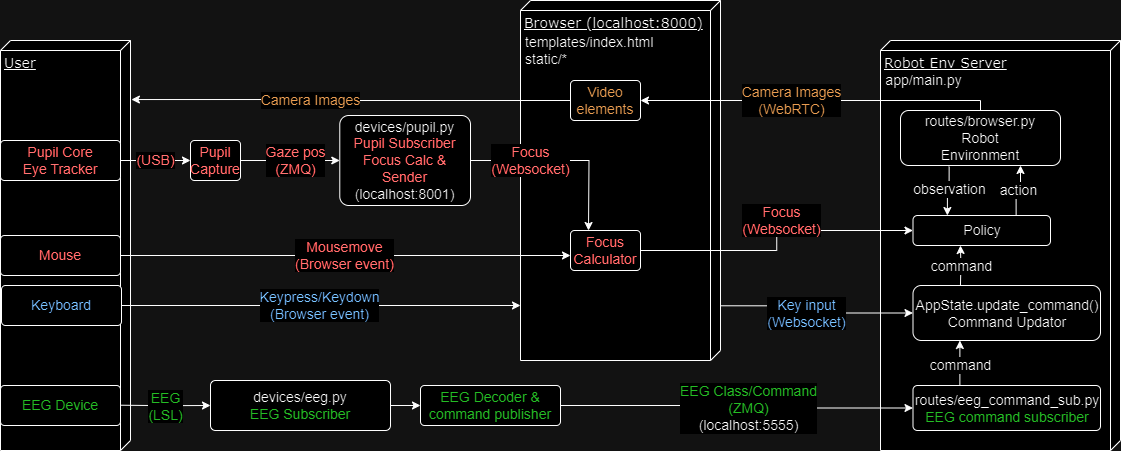

The diagram above was exported from draw.io. Its source (the exported page's mxGraphModel, read from the mxfile embedded in the PNG):
<mxGraphModel dx="1220" dy="580" grid="1" gridSize="10" guides="1" tooltips="1" connect="1" arrows="1" fold="1" page="1" pageScale="1" pageWidth="827" pageHeight="1169" math="0" shadow="0">
  <root>
    <mxCell id="0" />
    <mxCell id="1" parent="0" />
    <mxCell id="8cjBaVtC8G_Qfj5OyQPO-1" value="Robot Env Server" style="verticalAlign=top;align=left;spacingTop=8;spacingLeft=2;spacingRight=12;shape=cube;size=10;direction=south;fontStyle=4;html=1;rounded=0;shadow=0;comic=0;labelBackgroundColor=none;strokeWidth=1;fontFamily=Verdana;fontSize=14;" parent="1" vertex="1">
      <mxGeometry x="1110" y="820" width="240" height="410" as="geometry" />
    </mxCell>
    <mxCell id="8cjBaVtC8G_Qfj5OyQPO-2" value="Browser (localhost:8000)&lt;br style=&quot;font-size: 14px;&quot;&gt;" style="verticalAlign=top;align=left;spacingTop=8;spacingLeft=2;spacingRight=12;shape=cube;size=10;direction=south;fontStyle=4;html=1;rounded=0;shadow=0;comic=0;labelBackgroundColor=none;strokeWidth=1;fontFamily=Verdana;fontSize=14;" parent="1" vertex="1">
      <mxGeometry x="750" y="780" width="200" height="360" as="geometry" />
    </mxCell>
    <mxCell id="8cjBaVtC8G_Qfj5OyQPO-3" value="User" style="verticalAlign=top;align=left;spacingTop=8;spacingLeft=2;spacingRight=12;shape=cube;size=10;direction=south;fontStyle=4;html=1;rounded=0;shadow=0;comic=0;labelBackgroundColor=none;strokeWidth=1;fontFamily=Verdana;fontSize=14;" parent="1" vertex="1">
      <mxGeometry x="230" y="820" width="130" height="410" as="geometry" />
    </mxCell>
    <mxCell id="8cjBaVtC8G_Qfj5OyQPO-4" value="Pupil &lt;br style=&quot;font-size: 14px;&quot;&gt;Capture" style="rounded=1;whiteSpace=wrap;html=1;arcSize=10;fontColor=#FF3333;fontSize=14;" parent="1" vertex="1">
      <mxGeometry x="420" y="920" width="50" height="40" as="geometry" />
    </mxCell>
    <mxCell id="8cjBaVtC8G_Qfj5OyQPO-5" style="edgeStyle=orthogonalEdgeStyle;rounded=0;orthogonalLoop=1;jettySize=auto;html=1;exitX=1;exitY=0.5;exitDx=0;exitDy=0;entryX=0;entryY=0.5;entryDx=0;entryDy=0;fontColor=#FF3333;fontSize=14;" parent="1" source="8cjBaVtC8G_Qfj5OyQPO-7" target="8cjBaVtC8G_Qfj5OyQPO-4" edge="1">
      <mxGeometry relative="1" as="geometry">
        <mxPoint x="350" y="905" as="sourcePoint" />
        <mxPoint x="410" y="805" as="targetPoint" />
      </mxGeometry>
    </mxCell>
    <mxCell id="8cjBaVtC8G_Qfj5OyQPO-6" value="(USB)" style="edgeLabel;html=1;align=center;verticalAlign=middle;resizable=0;points=[];fontColor=#FF3333;fontSize=14;" parent="8cjBaVtC8G_Qfj5OyQPO-5" vertex="1" connectable="0">
      <mxGeometry x="-0.0095" relative="1" as="geometry">
        <mxPoint as="offset" />
      </mxGeometry>
    </mxCell>
    <mxCell id="8cjBaVtC8G_Qfj5OyQPO-7" value="Pupil Core&lt;br style=&quot;font-size: 14px;&quot;&gt;Eye Tracker" style="rounded=1;whiteSpace=wrap;html=1;arcSize=10;fontColor=#FF3333;fontSize=14;" parent="1" vertex="1">
      <mxGeometry x="230" y="920" width="120" height="40" as="geometry" />
    </mxCell>
    <mxCell id="8cjBaVtC8G_Qfj5OyQPO-8" value="EEG Device" style="rounded=1;whiteSpace=wrap;html=1;arcSize=10;fontColor=#009900;fontSize=14;" parent="1" vertex="1">
      <mxGeometry x="230" y="1165" width="120" height="40" as="geometry" />
    </mxCell>
    <mxCell id="8cjBaVtC8G_Qfj5OyQPO-9" value="Keyboard" style="rounded=1;whiteSpace=wrap;html=1;arcSize=10;fontColor=#004C99;fontSize=14;" parent="1" vertex="1">
      <mxGeometry x="231" y="1065" width="120" height="40" as="geometry" />
    </mxCell>
    <mxCell id="8cjBaVtC8G_Qfj5OyQPO-10" value="Mouse" style="rounded=1;whiteSpace=wrap;html=1;arcSize=10;fontColor=#FF3333;fontSize=14;" parent="1" vertex="1">
      <mxGeometry x="230" y="1015" width="120" height="40" as="geometry" />
    </mxCell>
    <mxCell id="8cjBaVtC8G_Qfj5OyQPO-11" value="" style="edgeStyle=orthogonalEdgeStyle;rounded=0;orthogonalLoop=1;jettySize=auto;html=1;exitX=1;exitY=0.5;exitDx=0;exitDy=0;entryX=0;entryY=0.5;entryDx=0;entryDy=0;fontSize=14;" parent="1" source="8cjBaVtC8G_Qfj5OyQPO-13" target="8cjBaVtC8G_Qfj5OyQPO-47" edge="1">
      <mxGeometry relative="1" as="geometry">
        <mxPoint x="960" y="1185" as="targetPoint" />
      </mxGeometry>
    </mxCell>
    <mxCell id="8cjBaVtC8G_Qfj5OyQPO-12" value="EEG Class/Command&lt;br style=&quot;font-size: 14px;&quot;&gt;(ZMQ)&lt;br style=&quot;font-size: 14px;&quot;&gt;&lt;font color=&quot;#000000&quot; style=&quot;font-size: 14px;&quot;&gt;(localhost:5555)&lt;/font&gt;" style="edgeLabel;html=1;align=center;verticalAlign=middle;resizable=0;points=[];fontColor=#009900;fontSize=14;" parent="8cjBaVtC8G_Qfj5OyQPO-11" vertex="1" connectable="0">
      <mxGeometry x="0.0718" relative="1" as="geometry">
        <mxPoint as="offset" />
      </mxGeometry>
    </mxCell>
    <mxCell id="8cjBaVtC8G_Qfj5OyQPO-13" value="EEG Decoder &amp;amp;&lt;br style=&quot;font-size: 14px;&quot;&gt;command publisher" style="rounded=1;whiteSpace=wrap;html=1;arcSize=10;fontColor=#009900;fontSize=14;" parent="1" vertex="1">
      <mxGeometry x="650" y="1165" width="140" height="40" as="geometry" />
    </mxCell>
    <mxCell id="8cjBaVtC8G_Qfj5OyQPO-14" style="edgeStyle=orthogonalEdgeStyle;rounded=0;orthogonalLoop=1;jettySize=auto;html=1;exitX=1;exitY=0.5;exitDx=0;exitDy=0;fontSize=14;" parent="1" source="8cjBaVtC8G_Qfj5OyQPO-9" edge="1">
      <mxGeometry relative="1" as="geometry">
        <mxPoint x="481" y="1025" as="sourcePoint" />
        <mxPoint x="750" y="1085" as="targetPoint" />
      </mxGeometry>
    </mxCell>
    <mxCell id="8cjBaVtC8G_Qfj5OyQPO-15" value="Keypress/Keydown&lt;br style=&quot;font-size: 14px;&quot;&gt;(Browser event)" style="edgeLabel;html=1;align=center;verticalAlign=middle;resizable=0;points=[];fontColor=#004C99;fontSize=14;" parent="8cjBaVtC8G_Qfj5OyQPO-14" vertex="1" connectable="0">
      <mxGeometry x="-0.0095" relative="1" as="geometry">
        <mxPoint as="offset" />
      </mxGeometry>
    </mxCell>
    <mxCell id="8cjBaVtC8G_Qfj5OyQPO-16" style="edgeStyle=orthogonalEdgeStyle;rounded=0;orthogonalLoop=1;jettySize=auto;html=1;exitX=1;exitY=0.5;exitDx=0;exitDy=0;fontColor=#FF3333;fontSize=14;" parent="1" source="8cjBaVtC8G_Qfj5OyQPO-10" edge="1">
      <mxGeometry relative="1" as="geometry">
        <mxPoint x="449" y="1003" as="sourcePoint" />
        <mxPoint x="800" y="1035" as="targetPoint" />
      </mxGeometry>
    </mxCell>
    <mxCell id="8cjBaVtC8G_Qfj5OyQPO-17" value="Mousemove&lt;br style=&quot;font-size: 14px;&quot;&gt;(Browser event)" style="edgeLabel;html=1;align=center;verticalAlign=middle;resizable=0;points=[];fontColor=#FF3333;fontSize=14;" parent="8cjBaVtC8G_Qfj5OyQPO-16" vertex="1" connectable="0">
      <mxGeometry x="-0.0095" relative="1" as="geometry">
        <mxPoint as="offset" />
      </mxGeometry>
    </mxCell>
    <mxCell id="8cjBaVtC8G_Qfj5OyQPO-18" value="" style="edgeStyle=orthogonalEdgeStyle;rounded=0;orthogonalLoop=1;jettySize=auto;html=1;fontSize=14;" parent="1" source="8cjBaVtC8G_Qfj5OyQPO-19" target="8cjBaVtC8G_Qfj5OyQPO-13" edge="1">
      <mxGeometry relative="1" as="geometry" />
    </mxCell>
    <mxCell id="8cjBaVtC8G_Qfj5OyQPO-19" value="&lt;font color=&quot;#000000&quot; style=&quot;font-size: 14px;&quot;&gt;devices/eeg.py&lt;br style=&quot;font-size: 14px;&quot;&gt;&lt;/font&gt;EEG Subscriber" style="rounded=1;whiteSpace=wrap;html=1;arcSize=10;fontColor=#009900;fontSize=14;" parent="1" vertex="1">
      <mxGeometry x="440" y="1160" width="180" height="50" as="geometry" />
    </mxCell>
    <mxCell id="8cjBaVtC8G_Qfj5OyQPO-20" style="edgeStyle=orthogonalEdgeStyle;rounded=0;orthogonalLoop=1;jettySize=auto;html=1;exitX=1;exitY=0.5;exitDx=0;exitDy=0;entryX=0;entryY=0.5;entryDx=0;entryDy=0;fontSize=14;" parent="1" target="8cjBaVtC8G_Qfj5OyQPO-19" edge="1">
      <mxGeometry relative="1" as="geometry">
        <mxPoint x="350" y="1184.71" as="sourcePoint" />
        <mxPoint x="420" y="1184.71" as="targetPoint" />
      </mxGeometry>
    </mxCell>
    <mxCell id="8cjBaVtC8G_Qfj5OyQPO-21" value="EEG&lt;br style=&quot;font-size: 14px;&quot;&gt;(LSL)" style="edgeLabel;html=1;align=center;verticalAlign=middle;resizable=0;points=[];fontColor=#009900;fontSize=14;" parent="8cjBaVtC8G_Qfj5OyQPO-20" vertex="1" connectable="0">
      <mxGeometry x="-0.0095" relative="1" as="geometry">
        <mxPoint as="offset" />
      </mxGeometry>
    </mxCell>
    <mxCell id="8cjBaVtC8G_Qfj5OyQPO-22" value="&lt;font color=&quot;#000000&quot; style=&quot;font-size: 14px;&quot;&gt;devices/pupil.py&lt;/font&gt;&lt;br style=&quot;font-size: 14px;&quot;&gt;Pupil Subscriber&lt;br style=&quot;font-size: 14px;&quot;&gt;Focus Calc &amp;amp; Sender&lt;br style=&quot;font-size: 14px;&quot;&gt;&lt;font color=&quot;#000000&quot; style=&quot;font-size: 14px;&quot;&gt;(localhost:8001)&lt;/font&gt;" style="rounded=1;whiteSpace=wrap;html=1;arcSize=10;fontColor=#FF3333;fontSize=14;" parent="1" vertex="1">
      <mxGeometry x="569.28" y="895" width="130.72" height="90" as="geometry" />
    </mxCell>
    <mxCell id="8cjBaVtC8G_Qfj5OyQPO-23" value="Policy" style="rounded=1;whiteSpace=wrap;html=1;fontSize=14;" parent="1" vertex="1">
      <mxGeometry x="1142.5" y="995" width="137.5" height="30" as="geometry" />
    </mxCell>
    <mxCell id="8cjBaVtC8G_Qfj5OyQPO-24" style="edgeStyle=orthogonalEdgeStyle;rounded=0;orthogonalLoop=1;jettySize=auto;html=1;exitX=0.75;exitY=0;exitDx=0;exitDy=0;entryX=0.75;entryY=1;entryDx=0;entryDy=0;fontSize=14;" parent="1" source="8cjBaVtC8G_Qfj5OyQPO-23" target="8cjBaVtC8G_Qfj5OyQPO-26" edge="1">
      <mxGeometry relative="1" as="geometry" />
    </mxCell>
    <mxCell id="8cjBaVtC8G_Qfj5OyQPO-25" value="action" style="edgeLabel;html=1;align=center;verticalAlign=middle;resizable=0;points=[];fontSize=14;" parent="8cjBaVtC8G_Qfj5OyQPO-24" vertex="1" connectable="0">
      <mxGeometry x="0.0193" relative="1" as="geometry">
        <mxPoint as="offset" />
      </mxGeometry>
    </mxCell>
    <mxCell id="8cjBaVtC8G_Qfj5OyQPO-26" value="routes/browser.py&lt;br style=&quot;font-size: 14px;&quot;&gt;Robot&lt;br style=&quot;border-color: var(--border-color); font-size: 14px;&quot;&gt;Environment" style="rounded=1;whiteSpace=wrap;html=1;fontSize=14;" parent="1" vertex="1">
      <mxGeometry x="1130" y="890" width="160" height="55" as="geometry" />
    </mxCell>
    <mxCell id="8cjBaVtC8G_Qfj5OyQPO-27" style="edgeStyle=orthogonalEdgeStyle;rounded=0;orthogonalLoop=1;jettySize=auto;html=1;exitX=0.304;exitY=1.021;exitDx=0;exitDy=0;entryX=0.25;entryY=0;entryDx=0;entryDy=0;exitPerimeter=0;fontSize=14;" parent="1" source="8cjBaVtC8G_Qfj5OyQPO-26" target="8cjBaVtC8G_Qfj5OyQPO-23" edge="1">
      <mxGeometry relative="1" as="geometry" />
    </mxCell>
    <mxCell id="8cjBaVtC8G_Qfj5OyQPO-28" value="observation" style="edgeLabel;html=1;align=center;verticalAlign=middle;resizable=0;points=[];fontSize=14;" parent="8cjBaVtC8G_Qfj5OyQPO-27" vertex="1" connectable="0">
      <mxGeometry x="0.2393" y="2" relative="1" as="geometry">
        <mxPoint y="-8" as="offset" />
      </mxGeometry>
    </mxCell>
    <mxCell id="8cjBaVtC8G_Qfj5OyQPO-29" style="edgeStyle=orthogonalEdgeStyle;rounded=0;orthogonalLoop=1;jettySize=auto;html=1;exitX=0.5;exitY=0;exitDx=0;exitDy=0;entryX=1;entryY=0.5;entryDx=0;entryDy=0;fontSize=14;" parent="1" source="8cjBaVtC8G_Qfj5OyQPO-26" target="8cjBaVtC8G_Qfj5OyQPO-48" edge="1">
      <mxGeometry relative="1" as="geometry">
        <mxPoint x="1128.2999999999997" y="892.1" as="sourcePoint" />
        <mxPoint x="950" y="940" as="targetPoint" />
        <Array as="points">
          <mxPoint x="1210" y="880" />
        </Array>
      </mxGeometry>
    </mxCell>
    <mxCell id="8cjBaVtC8G_Qfj5OyQPO-30" value="Camera Images&lt;br style=&quot;font-size: 14px;&quot;&gt;(WebRTC)" style="edgeLabel;html=1;align=center;verticalAlign=middle;resizable=0;points=[];fontColor=#994C00;fontSize=14;" parent="8cjBaVtC8G_Qfj5OyQPO-29" vertex="1" connectable="0">
      <mxGeometry x="-0.0465" y="-1" relative="1" as="geometry">
        <mxPoint x="-33" y="1" as="offset" />
      </mxGeometry>
    </mxCell>
    <mxCell id="8cjBaVtC8G_Qfj5OyQPO-31" style="edgeStyle=orthogonalEdgeStyle;rounded=0;orthogonalLoop=1;jettySize=auto;html=1;exitX=0.848;exitY=-0.002;exitDx=0;exitDy=0;exitPerimeter=0;entryX=0;entryY=0.5;entryDx=0;entryDy=0;fontSize=14;" parent="1" source="8cjBaVtC8G_Qfj5OyQPO-2" target="8cjBaVtC8G_Qfj5OyQPO-36" edge="1">
      <mxGeometry relative="1" as="geometry">
        <mxPoint x="919.9999999999998" y="1020.3599999999999" as="sourcePoint" />
        <mxPoint x="1070" y="1020" as="targetPoint" />
      </mxGeometry>
    </mxCell>
    <mxCell id="8cjBaVtC8G_Qfj5OyQPO-32" value="Key input&lt;br style=&quot;font-size: 14px;&quot;&gt;(Websocket)" style="edgeLabel;html=1;align=center;verticalAlign=middle;resizable=0;points=[];fontColor=#004C99;fontSize=14;" parent="8cjBaVtC8G_Qfj5OyQPO-31" vertex="1" connectable="0">
      <mxGeometry x="-0.0095" relative="1" as="geometry">
        <mxPoint x="-11" y="5" as="offset" />
      </mxGeometry>
    </mxCell>
    <mxCell id="8cjBaVtC8G_Qfj5OyQPO-33" style="edgeStyle=orthogonalEdgeStyle;rounded=0;orthogonalLoop=1;jettySize=auto;html=1;exitX=1;exitY=0.5;exitDx=0;exitDy=0;entryX=0;entryY=0.5;entryDx=0;entryDy=0;fontSize=14;" parent="1" source="8cjBaVtC8G_Qfj5OyQPO-35" target="8cjBaVtC8G_Qfj5OyQPO-23" edge="1">
      <mxGeometry relative="1" as="geometry">
        <mxPoint x="1142.5" y="1030" as="targetPoint" />
      </mxGeometry>
    </mxCell>
    <mxCell id="8cjBaVtC8G_Qfj5OyQPO-34" value="Focus&lt;br style=&quot;font-size: 14px;&quot;&gt;(Websocket)" style="edgeLabel;html=1;align=center;verticalAlign=middle;resizable=0;points=[];fontColor=#FF3333;fontSize=14;" parent="8cjBaVtC8G_Qfj5OyQPO-33" vertex="1" connectable="0">
      <mxGeometry x="-0.0289" y="-2" relative="1" as="geometry">
        <mxPoint x="2" y="-25" as="offset" />
      </mxGeometry>
    </mxCell>
    <mxCell id="8cjBaVtC8G_Qfj5OyQPO-35" value="Focus&lt;br style=&quot;font-size: 14px;&quot;&gt;Calculator" style="rounded=1;whiteSpace=wrap;html=1;arcSize=10;fontColor=#FF3333;fontSize=14;" parent="1" vertex="1">
      <mxGeometry x="800" y="1010" width="70" height="40" as="geometry" />
    </mxCell>
    <mxCell id="8cjBaVtC8G_Qfj5OyQPO-36" value="AppState.update_command()&lt;br style=&quot;font-size: 14px;&quot;&gt;Command Updator" style="rounded=1;whiteSpace=wrap;html=1;fontSize=14;" parent="1" vertex="1">
      <mxGeometry x="1142.5" y="1065" width="187.5" height="55" as="geometry" />
    </mxCell>
    <mxCell id="8cjBaVtC8G_Qfj5OyQPO-37" style="edgeStyle=orthogonalEdgeStyle;rounded=0;orthogonalLoop=1;jettySize=auto;html=1;exitX=0.25;exitY=0;exitDx=0;exitDy=0;entryX=0.25;entryY=1;entryDx=0;entryDy=0;fontSize=14;" parent="1" edge="1">
      <mxGeometry relative="1" as="geometry">
        <mxPoint x="1189.94" y="1065" as="sourcePoint" />
        <mxPoint x="1189.94" y="1025" as="targetPoint" />
      </mxGeometry>
    </mxCell>
    <mxCell id="8cjBaVtC8G_Qfj5OyQPO-38" value="command" style="edgeLabel;html=1;align=center;verticalAlign=middle;resizable=0;points=[];fontSize=14;" parent="8cjBaVtC8G_Qfj5OyQPO-37" vertex="1" connectable="0">
      <mxGeometry x="0.0193" relative="1" as="geometry">
        <mxPoint as="offset" />
      </mxGeometry>
    </mxCell>
    <mxCell id="8cjBaVtC8G_Qfj5OyQPO-39" style="edgeStyle=orthogonalEdgeStyle;rounded=0;orthogonalLoop=1;jettySize=auto;html=1;entryX=0.5;entryY=0;entryDx=0;entryDy=0;fontColor=#FF3333;labelBorderColor=default;exitX=1;exitY=0.5;exitDx=0;exitDy=0;fontSize=14;" parent="1" source="8cjBaVtC8G_Qfj5OyQPO-22" edge="1">
      <mxGeometry relative="1" as="geometry">
        <mxPoint x="680" y="941" as="sourcePoint" />
        <mxPoint x="818" y="1010" as="targetPoint" />
      </mxGeometry>
    </mxCell>
    <mxCell id="8cjBaVtC8G_Qfj5OyQPO-40" value="Focus&lt;br style=&quot;font-size: 14px;&quot;&gt;(Websocket)" style="edgeLabel;html=1;align=center;verticalAlign=middle;resizable=0;points=[];fontColor=#FF3333;fontSize=14;" parent="8cjBaVtC8G_Qfj5OyQPO-39" vertex="1" connectable="0">
      <mxGeometry x="-0.0095" relative="1" as="geometry">
        <mxPoint x="-34" as="offset" />
      </mxGeometry>
    </mxCell>
    <mxCell id="8cjBaVtC8G_Qfj5OyQPO-41" style="edgeStyle=orthogonalEdgeStyle;rounded=0;orthogonalLoop=1;jettySize=auto;html=1;exitX=0;exitY=0.5;exitDx=0;exitDy=0;entryX=0.144;entryY=-0.007;entryDx=0;entryDy=0;entryPerimeter=0;fontSize=14;" parent="1" source="8cjBaVtC8G_Qfj5OyQPO-48" target="8cjBaVtC8G_Qfj5OyQPO-3" edge="1">
      <mxGeometry relative="1" as="geometry">
        <mxPoint x="749.9999999999999" y="879.9999999999997" as="sourcePoint" />
        <mxPoint x="437.37000000000006" y="880.68" as="targetPoint" />
      </mxGeometry>
    </mxCell>
    <mxCell id="8cjBaVtC8G_Qfj5OyQPO-42" value="Camera Images" style="edgeLabel;html=1;align=center;verticalAlign=middle;resizable=0;points=[];fontColor=#994C00;fontSize=14;" parent="8cjBaVtC8G_Qfj5OyQPO-41" vertex="1" connectable="0">
      <mxGeometry x="-0.0465" y="-1" relative="1" as="geometry">
        <mxPoint x="-50" y="1" as="offset" />
      </mxGeometry>
    </mxCell>
    <mxCell id="8cjBaVtC8G_Qfj5OyQPO-43" style="edgeStyle=orthogonalEdgeStyle;rounded=0;orthogonalLoop=1;jettySize=auto;html=1;entryX=0;entryY=0.5;entryDx=0;entryDy=0;exitX=1;exitY=0.5;exitDx=0;exitDy=0;fontColor=#FF3333;fontSize=14;" parent="1" source="8cjBaVtC8G_Qfj5OyQPO-4" target="8cjBaVtC8G_Qfj5OyQPO-22" edge="1">
      <mxGeometry relative="1" as="geometry">
        <mxPoint x="450" y="940" as="sourcePoint" />
        <mxPoint x="540" y="940" as="targetPoint" />
      </mxGeometry>
    </mxCell>
    <mxCell id="8cjBaVtC8G_Qfj5OyQPO-44" value="Gaze pos&lt;br style=&quot;font-size: 14px;&quot;&gt;(ZMQ)" style="edgeLabel;html=1;align=center;verticalAlign=middle;resizable=0;points=[];fontColor=#FF3333;fontSize=14;" parent="8cjBaVtC8G_Qfj5OyQPO-43" vertex="1" connectable="0">
      <mxGeometry x="-0.0095" relative="1" as="geometry">
        <mxPoint x="5" as="offset" />
      </mxGeometry>
    </mxCell>
    <mxCell id="8cjBaVtC8G_Qfj5OyQPO-45" style="edgeStyle=orthogonalEdgeStyle;rounded=0;orthogonalLoop=1;jettySize=auto;html=1;exitX=0.25;exitY=0;exitDx=0;exitDy=0;entryX=0.25;entryY=1;entryDx=0;entryDy=0;fontSize=14;" parent="1" source="8cjBaVtC8G_Qfj5OyQPO-47" target="8cjBaVtC8G_Qfj5OyQPO-36" edge="1">
      <mxGeometry relative="1" as="geometry" />
    </mxCell>
    <mxCell id="8cjBaVtC8G_Qfj5OyQPO-46" value="command" style="edgeLabel;html=1;align=center;verticalAlign=middle;resizable=0;points=[];fontSize=14;" parent="8cjBaVtC8G_Qfj5OyQPO-45" vertex="1" connectable="0">
      <mxGeometry x="-0.0751" relative="1" as="geometry">
        <mxPoint as="offset" />
      </mxGeometry>
    </mxCell>
    <mxCell id="8cjBaVtC8G_Qfj5OyQPO-47" value="&lt;font color=&quot;#000000&quot; style=&quot;font-size: 14px;&quot;&gt;routes/eeg_command_sub.py&lt;/font&gt;&lt;br style=&quot;font-size: 14px;&quot;&gt;EEG command subscriber" style="rounded=1;whiteSpace=wrap;html=1;arcSize=10;fontColor=#009900;fontSize=14;" parent="1" vertex="1">
      <mxGeometry x="1142.5" y="1165" width="187.5" height="45" as="geometry" />
    </mxCell>
    <mxCell id="8cjBaVtC8G_Qfj5OyQPO-48" value="&lt;font color=&quot;#994c00&quot; style=&quot;font-size: 14px;&quot;&gt;Video&lt;br style=&quot;font-size: 14px;&quot;&gt;elements&lt;/font&gt;" style="rounded=1;whiteSpace=wrap;html=1;arcSize=10;fontColor=#FF3333;fontSize=14;" parent="1" vertex="1">
      <mxGeometry x="800" y="860" width="70" height="40" as="geometry" />
    </mxCell>
    <mxCell id="8cjBaVtC8G_Qfj5OyQPO-49" value="templates/index.html&lt;br style=&quot;font-size: 14px;&quot;&gt;&lt;font face=&quot;Helvetica&quot; style=&quot;font-size: 14px;&quot;&gt;static/*&lt;/font&gt;" style="text;html=1;strokeColor=none;fillColor=none;align=left;verticalAlign=middle;whiteSpace=wrap;rounded=0;fontSize=14;" parent="1" vertex="1">
      <mxGeometry x="753" y="815" width="137" height="30" as="geometry" />
    </mxCell>
    <mxCell id="8cjBaVtC8G_Qfj5OyQPO-50" value="app/main.py" style="text;html=1;strokeColor=none;fillColor=none;align=center;verticalAlign=middle;whiteSpace=wrap;rounded=0;fontSize=14;" parent="1" vertex="1">
      <mxGeometry x="1113" y="851" width="81" height="17" as="geometry" />
    </mxCell>
  </root>
</mxGraphModel>